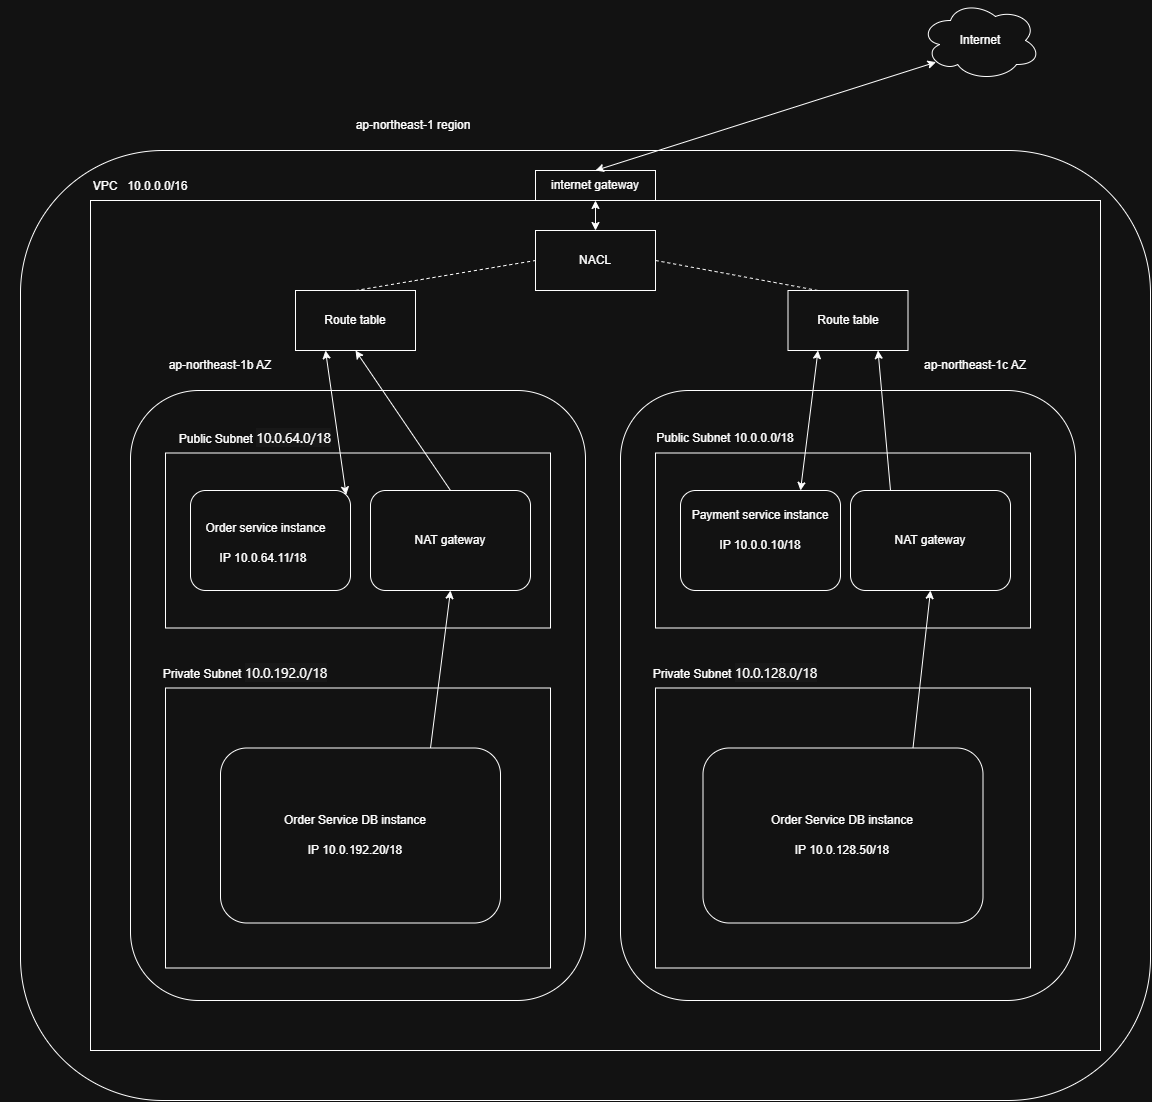

The diagram above was exported from draw.io. Its source (the exported page's mxGraphModel, read from the mxfile embedded in the PNG):
<mxGraphModel dx="2733" dy="2222" grid="1" gridSize="10" guides="1" tooltips="1" connect="1" arrows="1" fold="1" page="1" pageScale="1" pageWidth="850" pageHeight="1100" math="0" shadow="0">
  <root>
    <mxCell id="0" />
    <mxCell id="1" parent="0" />
    <mxCell id="dzRs4HdfjLxSXwbiO9UK-3" parent="1" style="ellipse;shape=cloud;whiteSpace=wrap;html=1;" value="Internet" vertex="1">
      <mxGeometry height="80" width="120" x="750" y="-70" as="geometry" />
    </mxCell>
    <mxCell id="dzRs4HdfjLxSXwbiO9UK-4" parent="1" style="rounded=1;whiteSpace=wrap;html=1;roundedPerimeter=1;" value="" vertex="1">
      <mxGeometry height="950" width="1130" x="-150" y="80" as="geometry" />
    </mxCell>
    <mxCell id="dzRs4HdfjLxSXwbiO9UK-6" parent="1" style="text;html=1;whiteSpace=wrap;strokeColor=none;fillColor=none;align=center;verticalAlign=middle;rounded=0;" value="ap-northeast-1 region" vertex="1">
      <mxGeometry height="30" width="160" x="162.5" y="40" as="geometry" />
    </mxCell>
    <mxCell id="dzRs4HdfjLxSXwbiO9UK-8" parent="1" style="rounded=0;whiteSpace=wrap;html=1;" value="" vertex="1">
      <mxGeometry height="850" width="1010" x="-80" y="130" as="geometry" />
    </mxCell>
    <mxCell id="dzRs4HdfjLxSXwbiO9UK-9" parent="1" style="text;html=1;whiteSpace=wrap;strokeColor=none;fillColor=none;align=center;verticalAlign=middle;rounded=0;" value="VPC&amp;nbsp; &amp;nbsp;10.0.0.0/16&lt;div&gt;&lt;br&gt;&lt;/div&gt;" vertex="1">
      <mxGeometry height="45" width="280" x="-170" y="100" as="geometry" />
    </mxCell>
    <mxCell id="dzRs4HdfjLxSXwbiO9UK-13" parent="1" style="rounded=1;whiteSpace=wrap;html=1;roundedPerimeter=1;" value="" vertex="1">
      <mxGeometry height="610" width="455" x="-40" y="320" as="geometry" />
    </mxCell>
    <mxCell id="dzRs4HdfjLxSXwbiO9UK-14" parent="1" style="text;html=1;whiteSpace=wrap;strokeColor=none;fillColor=none;align=center;verticalAlign=middle;rounded=0;" value="ap-northeast-1b AZ" vertex="1">
      <mxGeometry height="30" width="110" x="-5" y="280" as="geometry" />
    </mxCell>
    <mxCell id="dzRs4HdfjLxSXwbiO9UK-16" parent="1" style="rounded=0;whiteSpace=wrap;html=1;" value="" vertex="1">
      <mxGeometry height="175" width="385" x="-5" y="382.5" as="geometry" />
    </mxCell>
    <mxCell id="dzRs4HdfjLxSXwbiO9UK-19" parent="1" style="rounded=0;whiteSpace=wrap;html=1;" value="internet gateway" vertex="1">
      <mxGeometry height="30" width="120" x="365" y="100" as="geometry" />
    </mxCell>
    <mxCell id="dzRs4HdfjLxSXwbiO9UK-20" parent="1" style="rounded=1;whiteSpace=wrap;html=1;roundedPerimeter=1;" value="" vertex="1">
      <mxGeometry height="100" width="160" x="20" y="420" as="geometry" />
    </mxCell>
    <mxCell id="dzRs4HdfjLxSXwbiO9UK-21" parent="1" style="text;html=1;whiteSpace=wrap;strokeColor=none;fillColor=none;align=center;verticalAlign=middle;rounded=0;" value="Public Subnet&amp;nbsp;&lt;span style=&quot;font-family: -apple-system-body, ui-sans-serif, -apple-system, &amp;quot;system-ui&amp;quot;, &amp;quot;Segoe UI&amp;quot;, Helvetica, &amp;quot;Apple Color Emoji&amp;quot;, Arial, &amp;quot;sans-serif&amp;quot;, &amp;quot;Segoe UI Emoji&amp;quot;, &amp;quot;Segoe UI Symbol&amp;quot;; font-size: 14px; text-align: start; background-color: color(srgb 0.0941176 0.0941176 0.0941176);&quot;&gt;10.0.64.0/18&lt;/span&gt;" vertex="1">
      <mxGeometry height="30" width="210" x="-20" y="352.5" as="geometry" />
    </mxCell>
    <mxCell id="dzRs4HdfjLxSXwbiO9UK-24" parent="1" style="text;html=1;whiteSpace=wrap;strokeColor=none;fillColor=none;align=center;verticalAlign=middle;rounded=0;" value="Order service instance" vertex="1">
      <mxGeometry height="30" width="135" x="27.5" y="442.5" as="geometry" />
    </mxCell>
    <mxCell id="dzRs4HdfjLxSXwbiO9UK-26" parent="1" style="text;html=1;whiteSpace=wrap;strokeColor=none;fillColor=none;align=center;verticalAlign=middle;rounded=0;" value="IP 10.0.64.11/18" vertex="1">
      <mxGeometry height="30" width="100" x="42.5" y="472.5" as="geometry" />
    </mxCell>
    <mxCell id="dzRs4HdfjLxSXwbiO9UK-29" parent="1" style="rounded=0;whiteSpace=wrap;html=1;" value="" vertex="1">
      <mxGeometry height="280" width="385" x="-5" y="617.5" as="geometry" />
    </mxCell>
    <mxCell id="dzRs4HdfjLxSXwbiO9UK-30" parent="1" style="rounded=1;whiteSpace=wrap;html=1;roundedPerimeter=1;" value="" vertex="1">
      <mxGeometry height="175" width="280" x="50" y="677.5" as="geometry" />
    </mxCell>
    <mxCell id="dzRs4HdfjLxSXwbiO9UK-33" parent="1" style="text;html=1;whiteSpace=wrap;strokeColor=none;fillColor=none;align=center;verticalAlign=middle;rounded=0;" value="Private Subnet&amp;nbsp;&lt;span style=&quot;font-family: -apple-system-body, ui-sans-serif, -apple-system, &amp;quot;system-ui&amp;quot;, &amp;quot;Segoe UI&amp;quot;, Helvetica, &amp;quot;Apple Color Emoji&amp;quot;, Arial, &amp;quot;sans-serif&amp;quot;, &amp;quot;Segoe UI Emoji&amp;quot;, &amp;quot;Segoe UI Symbol&amp;quot;; font-size: 14px; text-align: start; background-color: color(srgb 0.0941176 0.0941176 0.0941176);&quot;&gt;10.0.192.0/18&lt;/span&gt;" vertex="1">
      <mxGeometry height="30" width="210" x="-30" y="587.5" as="geometry" />
    </mxCell>
    <mxCell id="dzRs4HdfjLxSXwbiO9UK-35" parent="1" style="text;html=1;whiteSpace=wrap;strokeColor=none;fillColor=none;align=center;verticalAlign=middle;rounded=0;" value="Order Service DB instance" vertex="1">
      <mxGeometry height="30" width="210" x="80" y="735" as="geometry" />
    </mxCell>
    <mxCell id="dzRs4HdfjLxSXwbiO9UK-37" parent="1" style="text;html=1;whiteSpace=wrap;strokeColor=none;fillColor=none;align=center;verticalAlign=middle;rounded=0;" value="IP 10.0.192.20/18" vertex="1">
      <mxGeometry height="30" width="100" x="135" y="765" as="geometry" />
    </mxCell>
    <mxCell id="dzRs4HdfjLxSXwbiO9UK-46" parent="1" style="rounded=1;whiteSpace=wrap;html=1;roundedPerimeter=1;" value="" vertex="1">
      <mxGeometry height="610" width="455" x="450" y="320" as="geometry" />
    </mxCell>
    <mxCell id="dzRs4HdfjLxSXwbiO9UK-47" parent="1" style="rounded=0;whiteSpace=wrap;html=1;" value="" vertex="1">
      <mxGeometry height="175" width="375" x="485" y="382.5" as="geometry" />
    </mxCell>
    <mxCell id="dzRs4HdfjLxSXwbiO9UK-48" parent="1" style="text;html=1;whiteSpace=wrap;strokeColor=none;fillColor=none;align=center;verticalAlign=middle;rounded=0;" value="Public Subnet&amp;nbsp;10.0.0.0/18" vertex="1">
      <mxGeometry height="30" width="210" x="450" y="352.5" as="geometry" />
    </mxCell>
    <mxCell id="dzRs4HdfjLxSXwbiO9UK-49" parent="1" style="rounded=1;whiteSpace=wrap;html=1;roundedPerimeter=1;" value="" vertex="1">
      <mxGeometry height="100" width="160" x="510" y="420" as="geometry" />
    </mxCell>
    <mxCell id="dzRs4HdfjLxSXwbiO9UK-50" parent="1" style="text;html=1;whiteSpace=wrap;strokeColor=none;fillColor=none;align=center;verticalAlign=middle;rounded=0;" value="IP 10.0.0.10/18" vertex="1">
      <mxGeometry height="30" width="100" x="540" y="460" as="geometry" />
    </mxCell>
    <mxCell id="dzRs4HdfjLxSXwbiO9UK-51" parent="1" style="text;html=1;whiteSpace=wrap;strokeColor=none;fillColor=none;align=center;verticalAlign=middle;rounded=0;" value="Payment service instance" vertex="1">
      <mxGeometry height="30" width="160" x="510" y="430" as="geometry" />
    </mxCell>
    <mxCell id="dzRs4HdfjLxSXwbiO9UK-52" parent="1" style="rounded=0;whiteSpace=wrap;html=1;" value="" vertex="1">
      <mxGeometry height="280" width="375" x="485" y="617.5" as="geometry" />
    </mxCell>
    <mxCell id="dzRs4HdfjLxSXwbiO9UK-53" parent="1" style="rounded=1;whiteSpace=wrap;html=1;roundedPerimeter=1;" value="" vertex="1">
      <mxGeometry height="175" width="280" x="532.5" y="677.5" as="geometry" />
    </mxCell>
    <mxCell id="dzRs4HdfjLxSXwbiO9UK-54" parent="1" style="text;html=1;whiteSpace=wrap;strokeColor=none;fillColor=none;align=center;verticalAlign=middle;rounded=0;" value="Private Subnet&amp;nbsp;&lt;span style=&quot;font-family: -apple-system-body, ui-sans-serif, -apple-system, &amp;quot;system-ui&amp;quot;, &amp;quot;Segoe UI&amp;quot;, Helvetica, &amp;quot;Apple Color Emoji&amp;quot;, Arial, &amp;quot;sans-serif&amp;quot;, &amp;quot;Segoe UI Emoji&amp;quot;, &amp;quot;Segoe UI Symbol&amp;quot;; font-size: 14px; text-align: start; background-color: color(srgb 0.0941176 0.0941176 0.0941176);&quot;&gt;10.0.128.0/18&lt;/span&gt;" vertex="1">
      <mxGeometry height="30" width="210" x="460" y="587.5" as="geometry" />
    </mxCell>
    <mxCell id="dzRs4HdfjLxSXwbiO9UK-55" parent="1" style="text;html=1;whiteSpace=wrap;strokeColor=none;fillColor=none;align=center;verticalAlign=middle;rounded=0;" value="Order Service DB instance" vertex="1">
      <mxGeometry height="30" width="210" x="567.5" y="735" as="geometry" />
    </mxCell>
    <mxCell id="dzRs4HdfjLxSXwbiO9UK-56" parent="1" style="text;html=1;whiteSpace=wrap;strokeColor=none;fillColor=none;align=center;verticalAlign=middle;rounded=0;" value="IP 10.0.128.50/18" vertex="1">
      <mxGeometry height="30" width="100" x="622.5" y="765" as="geometry" />
    </mxCell>
    <mxCell id="dzRs4HdfjLxSXwbiO9UK-57" parent="1" style="rounded=1;whiteSpace=wrap;html=1;roundedPerimeter=1;" value="NAT gateway" vertex="1">
      <mxGeometry height="100" width="160" x="200" y="420" as="geometry" />
    </mxCell>
    <mxCell id="dzRs4HdfjLxSXwbiO9UK-59" parent="1" style="rounded=1;whiteSpace=wrap;html=1;roundedPerimeter=1;" value="NAT gateway" vertex="1">
      <mxGeometry height="100" width="160" x="680" y="420" as="geometry" />
    </mxCell>
    <mxCell id="dzRs4HdfjLxSXwbiO9UK-60" parent="1" style="text;html=1;whiteSpace=wrap;strokeColor=none;fillColor=none;align=center;verticalAlign=middle;rounded=0;" value="ap-northeast-1c AZ" vertex="1">
      <mxGeometry height="30" width="110" x="750" y="280" as="geometry" />
    </mxCell>
    <mxCell id="dzRs4HdfjLxSXwbiO9UK-62" parent="1" style="rounded=0;whiteSpace=wrap;html=1;" value="Route table" vertex="1">
      <mxGeometry height="60" width="120" x="125" y="220" as="geometry" />
    </mxCell>
    <mxCell id="dzRs4HdfjLxSXwbiO9UK-63" parent="1" style="rounded=0;whiteSpace=wrap;html=1;" value="Route table" vertex="1">
      <mxGeometry height="60" width="120" x="617.5" y="220" as="geometry" />
    </mxCell>
    <mxCell id="dzRs4HdfjLxSXwbiO9UK-64" parent="1" style="rounded=0;whiteSpace=wrap;html=1;" value="NACL" vertex="1">
      <mxGeometry height="60" width="120" x="365" y="160" as="geometry" />
    </mxCell>
    <mxCell id="dzRs4HdfjLxSXwbiO9UK-65" edge="1" parent="1" source="dzRs4HdfjLxSXwbiO9UK-30" style="endArrow=classic;html=1;rounded=0;exitX=0.75;exitY=0;exitDx=0;exitDy=0;entryX=0.5;entryY=1;entryDx=0;entryDy=0;" target="dzRs4HdfjLxSXwbiO9UK-57" value="">
      <mxGeometry height="50" relative="1" width="50" as="geometry">
        <mxPoint x="320" y="620" as="sourcePoint" />
        <mxPoint x="370" y="570" as="targetPoint" />
      </mxGeometry>
    </mxCell>
    <mxCell id="dzRs4HdfjLxSXwbiO9UK-66" edge="1" parent="1" source="dzRs4HdfjLxSXwbiO9UK-53" style="endArrow=classic;html=1;rounded=0;exitX=0.75;exitY=0;exitDx=0;exitDy=0;entryX=0.5;entryY=1;entryDx=0;entryDy=0;" target="dzRs4HdfjLxSXwbiO9UK-59" value="">
      <mxGeometry height="50" relative="1" width="50" as="geometry">
        <mxPoint x="760" y="738" as="sourcePoint" />
        <mxPoint x="780" y="580" as="targetPoint" />
      </mxGeometry>
    </mxCell>
    <mxCell id="dzRs4HdfjLxSXwbiO9UK-67" edge="1" parent="1" source="dzRs4HdfjLxSXwbiO9UK-57" style="endArrow=classic;html=1;rounded=0;exitX=0.5;exitY=0;exitDx=0;exitDy=0;entryX=0.5;entryY=1;entryDx=0;entryDy=0;" target="dzRs4HdfjLxSXwbiO9UK-62" value="">
      <mxGeometry height="50" relative="1" width="50" as="geometry">
        <mxPoint x="320" y="520" as="sourcePoint" />
        <mxPoint x="370" y="470" as="targetPoint" />
      </mxGeometry>
    </mxCell>
    <mxCell id="dzRs4HdfjLxSXwbiO9UK-69" edge="1" parent="1" source="dzRs4HdfjLxSXwbiO9UK-20" style="endArrow=classic;startArrow=classic;html=1;rounded=0;exitX=1;exitY=0;exitDx=0;exitDy=0;entryX=0.25;entryY=1;entryDx=0;entryDy=0;" target="dzRs4HdfjLxSXwbiO9UK-62" value="">
      <mxGeometry height="50" relative="1" width="50" as="geometry">
        <mxPoint x="320" y="520" as="sourcePoint" />
        <mxPoint x="190" y="290" as="targetPoint" />
      </mxGeometry>
    </mxCell>
    <mxCell id="dzRs4HdfjLxSXwbiO9UK-71" edge="1" parent="1" source="dzRs4HdfjLxSXwbiO9UK-59" style="endArrow=classic;html=1;rounded=0;exitX=0.25;exitY=0;exitDx=0;exitDy=0;entryX=0.75;entryY=1;entryDx=0;entryDy=0;" target="dzRs4HdfjLxSXwbiO9UK-63" value="">
      <mxGeometry height="50" relative="1" width="50" as="geometry">
        <mxPoint x="865" y="580" as="sourcePoint" />
        <mxPoint x="770" y="440" as="targetPoint" />
      </mxGeometry>
    </mxCell>
    <mxCell id="dzRs4HdfjLxSXwbiO9UK-72" edge="1" parent="1" source="dzRs4HdfjLxSXwbiO9UK-49" style="endArrow=classic;startArrow=classic;html=1;rounded=0;exitX=0.75;exitY=0;exitDx=0;exitDy=0;entryX=0.25;entryY=1;entryDx=0;entryDy=0;" target="dzRs4HdfjLxSXwbiO9UK-63" value="">
      <mxGeometry height="50" relative="1" width="50" as="geometry">
        <mxPoint x="671" y="434" as="sourcePoint" />
        <mxPoint x="650" y="290" as="targetPoint" />
      </mxGeometry>
    </mxCell>
    <mxCell id="dzRs4HdfjLxSXwbiO9UK-73" edge="1" parent="1" source="dzRs4HdfjLxSXwbiO9UK-62" style="endArrow=none;dashed=1;html=1;rounded=0;exitX=0.5;exitY=0;exitDx=0;exitDy=0;entryX=0;entryY=0.5;entryDx=0;entryDy=0;" target="dzRs4HdfjLxSXwbiO9UK-64" value="">
      <mxGeometry height="50" relative="1" width="50" as="geometry">
        <mxPoint x="320" y="420" as="sourcePoint" />
        <mxPoint x="370" y="370" as="targetPoint" />
      </mxGeometry>
    </mxCell>
    <mxCell id="dzRs4HdfjLxSXwbiO9UK-74" edge="1" parent="1" source="dzRs4HdfjLxSXwbiO9UK-64" style="endArrow=none;dashed=1;html=1;rounded=0;exitX=1;exitY=0.5;exitDx=0;exitDy=0;entryX=0.25;entryY=0;entryDx=0;entryDy=0;" target="dzRs4HdfjLxSXwbiO9UK-63" value="">
      <mxGeometry height="50" relative="1" width="50" as="geometry">
        <mxPoint x="540" y="220" as="sourcePoint" />
        <mxPoint x="720" y="190" as="targetPoint" />
      </mxGeometry>
    </mxCell>
    <mxCell id="dzRs4HdfjLxSXwbiO9UK-76" edge="1" parent="1" source="dzRs4HdfjLxSXwbiO9UK-64" style="endArrow=classic;startArrow=classic;html=1;rounded=0;exitX=0.5;exitY=0;exitDx=0;exitDy=0;" target="dzRs4HdfjLxSXwbiO9UK-8" value="">
      <mxGeometry height="50" relative="1" width="50" as="geometry">
        <mxPoint x="621" y="294" as="sourcePoint" />
        <mxPoint x="600" y="150" as="targetPoint" />
      </mxGeometry>
    </mxCell>
    <mxCell id="dzRs4HdfjLxSXwbiO9UK-77" edge="1" parent="1" source="dzRs4HdfjLxSXwbiO9UK-19" style="endArrow=classic;startArrow=classic;html=1;rounded=0;exitX=0.5;exitY=0;exitDx=0;exitDy=0;entryX=0.13;entryY=0.77;entryDx=0;entryDy=0;entryPerimeter=0;" target="dzRs4HdfjLxSXwbiO9UK-3" value="">
      <mxGeometry height="50" relative="1" width="50" as="geometry">
        <mxPoint x="520" y="30" as="sourcePoint" />
        <mxPoint x="520" as="targetPoint" />
      </mxGeometry>
    </mxCell>
  </root>
</mxGraphModel>